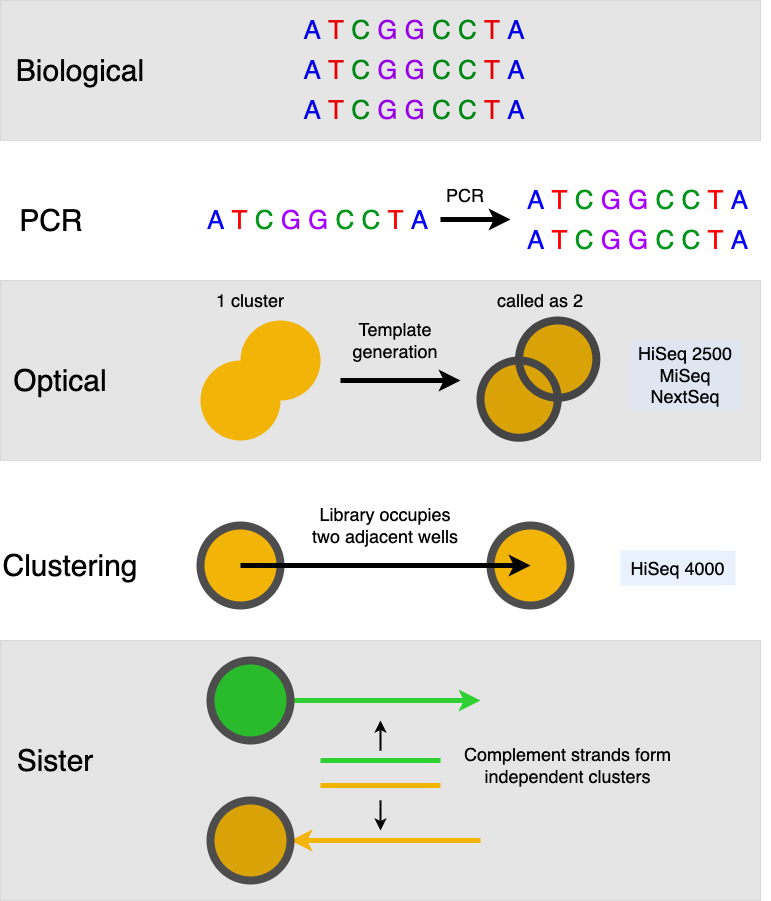

The diagram above was exported from draw.io. Its source (the exported page's mxGraphModel, read from the mxfile embedded in the PNG):
<mxGraphModel dx="1434" dy="1896" grid="1" gridSize="10" guides="1" tooltips="1" connect="1" arrows="1" fold="1" page="1" pageScale="1" pageWidth="850" pageHeight="1100" background="#ffffff" math="0" shadow="0">
  <root>
    <mxCell id="0" />
    <mxCell id="1" parent="0" />
    <mxCell id="cOG0FIDxnhEILrObCzr5-51" value="" style="ellipse;whiteSpace=wrap;html=1;aspect=fixed;fillColor=#2fd032;strokeColor=none;strokeWidth=8;shadow=0;" vertex="1" parent="1">
      <mxGeometry x="250" y="580" width="80" height="80" as="geometry" />
    </mxCell>
    <mxCell id="cOG0FIDxnhEILrObCzr5-55" value="" style="ellipse;whiteSpace=wrap;html=1;aspect=fixed;fillColor=#f2b407;strokeColor=none;strokeWidth=8;shadow=0;noLabel=0;container=0;dropTarget=0;collapsible=0;backgroundOutline=0;perimeterSpacing=0;" vertex="1" parent="1">
      <mxGeometry x="250" y="720" width="80" height="80" as="geometry" />
    </mxCell>
    <mxCell id="cOG0FIDxnhEILrObCzr5-77" value="" style="rounded=0;whiteSpace=wrap;html=1;opacity=10;fillColor=#000000;" vertex="1" parent="1">
      <mxGeometry x="40" y="560" width="760" height="260" as="geometry" />
    </mxCell>
    <mxCell id="cOG0FIDxnhEILrObCzr5-61" value="" style="endArrow=classic;html=1;rounded=0;strokeColor=#F2B407;strokeWidth=5;" edge="1" parent="1">
      <mxGeometry width="50" height="50" relative="1" as="geometry">
        <mxPoint x="520" y="760" as="sourcePoint" />
        <mxPoint x="330" y="760" as="targetPoint" />
      </mxGeometry>
    </mxCell>
    <mxCell id="cOG0FIDxnhEILrObCzr5-56" value="" style="ellipse;whiteSpace=wrap;html=1;aspect=fixed;fillColor=none;strokeColor=#4d4d4d;strokeWidth=8;direction=south;" vertex="1" parent="1">
      <mxGeometry x="250" y="720" width="80" height="80" as="geometry" />
    </mxCell>
    <mxCell id="cOG0FIDxnhEILrObCzr5-59" value="" style="endArrow=classic;html=1;rounded=0;strokeColor=#2FD032;strokeWidth=5;exitX=1;exitY=0.5;exitDx=0;exitDy=0;" edge="1" parent="1" source="cOG0FIDxnhEILrObCzr5-51">
      <mxGeometry width="50" height="50" relative="1" as="geometry">
        <mxPoint x="340" y="620" as="sourcePoint" />
        <mxPoint x="520" y="620" as="targetPoint" />
      </mxGeometry>
    </mxCell>
    <mxCell id="cOG0FIDxnhEILrObCzr5-52" value="" style="ellipse;whiteSpace=wrap;html=1;aspect=fixed;fillColor=none;strokeColor=#4d4d4d;strokeWidth=8;" vertex="1" parent="1">
      <mxGeometry x="250" y="580" width="80" height="80" as="geometry" />
    </mxCell>
    <mxCell id="cOG0FIDxnhEILrObCzr5-15" value="" style="ellipse;whiteSpace=wrap;html=1;aspect=fixed;fillColor=#f2b407;strokeColor=none;strokeWidth=8;shadow=0;" vertex="1" parent="1">
      <mxGeometry x="530" y="445" width="80" height="80" as="geometry" />
    </mxCell>
    <mxCell id="cOG0FIDxnhEILrObCzr5-16" value="" style="ellipse;whiteSpace=wrap;html=1;aspect=fixed;fillColor=none;strokeColor=#4d4d4d;strokeWidth=8;" vertex="1" parent="1">
      <mxGeometry x="530" y="445" width="80" height="80" as="geometry" />
    </mxCell>
    <mxCell id="cOG0FIDxnhEILrObCzr5-8" value="" style="endArrow=classic;html=1;rounded=0;strokeColor=#000000;strokeWidth=5;" edge="1" parent="1">
      <mxGeometry width="50" height="50" relative="1" as="geometry">
        <mxPoint x="380" y="300" as="sourcePoint" />
        <mxPoint x="500" y="300" as="targetPoint" />
      </mxGeometry>
    </mxCell>
    <mxCell id="cOG0FIDxnhEILrObCzr5-9" value="" style="group" vertex="1" connectable="0" parent="1">
      <mxGeometry x="520" y="240" width="280" height="140" as="geometry" />
    </mxCell>
    <mxCell id="cOG0FIDxnhEILrObCzr5-4" value="" style="ellipse;whiteSpace=wrap;html=1;aspect=fixed;fillColor=#f2b407;strokeColor=none;strokeWidth=8;shadow=0;noLabel=0;container=0;dropTarget=0;collapsible=0;backgroundOutline=0;perimeterSpacing=0;" vertex="1" parent="cOG0FIDxnhEILrObCzr5-9">
      <mxGeometry y="40" width="77.24137931034483" height="77.24137931034483" as="geometry" />
    </mxCell>
    <mxCell id="cOG0FIDxnhEILrObCzr5-3" value="" style="ellipse;whiteSpace=wrap;html=1;aspect=fixed;fillColor=#f2b407;strokeColor=none;strokeWidth=8;shadow=0;" vertex="1" parent="cOG0FIDxnhEILrObCzr5-9">
      <mxGeometry x="38.62068965517241" width="77.24137931034483" height="77.24137931034483" as="geometry" />
    </mxCell>
    <mxCell id="cOG0FIDxnhEILrObCzr5-6" value="" style="ellipse;whiteSpace=wrap;html=1;aspect=fixed;fillColor=none;strokeColor=#4d4d4d;strokeWidth=8;" vertex="1" parent="cOG0FIDxnhEILrObCzr5-9">
      <mxGeometry x="38.62068965517241" width="77.24137931034483" height="77.24137931034483" as="geometry" />
    </mxCell>
    <mxCell id="cOG0FIDxnhEILrObCzr5-7" value="" style="ellipse;whiteSpace=wrap;html=1;aspect=fixed;fillColor=none;strokeColor=#4d4d4d;strokeWidth=8;" vertex="1" parent="cOG0FIDxnhEILrObCzr5-9">
      <mxGeometry y="40" width="77.24137931034483" height="77.24137931034483" as="geometry" />
    </mxCell>
    <mxCell id="cOG0FIDxnhEILrObCzr5-70" value="" style="rounded=0;whiteSpace=wrap;html=1;opacity=10;fillColor=#000000;" vertex="1" parent="cOG0FIDxnhEILrObCzr5-9">
      <mxGeometry x="-480" y="-40" width="760" height="180" as="geometry" />
    </mxCell>
    <mxCell id="cOG0FIDxnhEILrObCzr5-10" value="" style="group" vertex="1" connectable="0" parent="1">
      <mxGeometry x="240" y="240" width="120" height="120" as="geometry" />
    </mxCell>
    <mxCell id="cOG0FIDxnhEILrObCzr5-1" value="" style="ellipse;whiteSpace=wrap;html=1;aspect=fixed;fillColor=#f2b407;strokeColor=none;" vertex="1" parent="cOG0FIDxnhEILrObCzr5-10">
      <mxGeometry y="40" width="80" height="80" as="geometry" />
    </mxCell>
    <mxCell id="cOG0FIDxnhEILrObCzr5-2" value="" style="ellipse;whiteSpace=wrap;html=1;aspect=fixed;fillColor=#f2b407;strokeColor=none;" vertex="1" parent="cOG0FIDxnhEILrObCzr5-10">
      <mxGeometry x="40" width="80" height="80" as="geometry" />
    </mxCell>
    <mxCell id="cOG0FIDxnhEILrObCzr5-11" value="&lt;font style=&quot;font-size: 18px;&quot;&gt;Template&lt;br&gt;generation&lt;/font&gt;" style="text;html=1;strokeColor=none;fillColor=none;align=center;verticalAlign=middle;whiteSpace=wrap;rounded=0;fontColor=#000000;" vertex="1" parent="1">
      <mxGeometry x="380" y="230" width="110" height="60" as="geometry" />
    </mxCell>
    <mxCell id="cOG0FIDxnhEILrObCzr5-21" value="&lt;font style=&quot;font-size: 18px;&quot;&gt;Library occupies two adjacent wells&lt;br&gt;&lt;/font&gt;" style="text;html=1;strokeColor=none;fillColor=none;align=center;verticalAlign=middle;whiteSpace=wrap;rounded=0;fontColor=#000000;" vertex="1" parent="1">
      <mxGeometry x="345" y="410" width="160" height="70" as="geometry" />
    </mxCell>
    <mxCell id="cOG0FIDxnhEILrObCzr5-22" value="&lt;font style=&quot;&quot;&gt;&lt;span style=&quot;font-size: 30px;&quot;&gt;Optical&lt;/span&gt;&lt;br&gt;&lt;/font&gt;" style="text;html=1;strokeColor=none;fillColor=none;align=center;verticalAlign=middle;whiteSpace=wrap;rounded=0;fontColor=#000000;" vertex="1" parent="1">
      <mxGeometry x="50" y="260" width="100" height="80" as="geometry" />
    </mxCell>
    <mxCell id="cOG0FIDxnhEILrObCzr5-23" value="&lt;font style=&quot;&quot;&gt;&lt;span style=&quot;font-size: 30px;&quot;&gt;Clustering&lt;/span&gt;&lt;br&gt;&lt;/font&gt;" style="text;html=1;strokeColor=none;fillColor=none;align=center;verticalAlign=middle;whiteSpace=wrap;rounded=0;fontColor=#000000;" vertex="1" parent="1">
      <mxGeometry x="40" y="445" width="140" height="80" as="geometry" />
    </mxCell>
    <mxCell id="cOG0FIDxnhEILrObCzr5-14" value="" style="ellipse;whiteSpace=wrap;html=1;aspect=fixed;fillColor=#f2b407;strokeColor=none;strokeWidth=8;shadow=0;noLabel=0;container=0;dropTarget=0;collapsible=0;backgroundOutline=0;perimeterSpacing=0;" vertex="1" parent="1">
      <mxGeometry x="240" y="445" width="80" height="80" as="geometry" />
    </mxCell>
    <mxCell id="cOG0FIDxnhEILrObCzr5-17" value="" style="ellipse;whiteSpace=wrap;html=1;aspect=fixed;fillColor=none;strokeColor=#4d4d4d;strokeWidth=8;direction=south;" vertex="1" parent="1">
      <mxGeometry x="240" y="445" width="80" height="80" as="geometry" />
    </mxCell>
    <mxCell id="cOG0FIDxnhEILrObCzr5-12" value="" style="endArrow=classic;html=1;rounded=0;strokeColor=#000000;strokeWidth=5;" edge="1" parent="1">
      <mxGeometry width="50" height="50" relative="1" as="geometry">
        <mxPoint x="280" y="485" as="sourcePoint" />
        <mxPoint x="570" y="485" as="targetPoint" />
      </mxGeometry>
    </mxCell>
    <mxCell id="cOG0FIDxnhEILrObCzr5-25" value="&lt;font style=&quot;font-size: 18px;&quot;&gt;HiSeq 4000&lt;br&gt;&lt;/font&gt;" style="text;html=1;strokeColor=none;fillColor=#DAE8FC;align=center;verticalAlign=middle;whiteSpace=wrap;rounded=0;fontColor=#000000;opacity=60;" vertex="1" parent="1">
      <mxGeometry x="660" y="470" width="115" height="35" as="geometry" />
    </mxCell>
    <mxCell id="cOG0FIDxnhEILrObCzr5-26" value="&lt;font style=&quot;font-size: 18px;&quot;&gt;HiSeq 2500&lt;br&gt;MiSeq&lt;br&gt;NextSeq&lt;br&gt;&lt;/font&gt;" style="text;html=1;strokeColor=none;fillColor=#DAE8FC;align=center;verticalAlign=middle;whiteSpace=wrap;rounded=0;fontColor=#000000;opacity=60;" vertex="1" parent="1">
      <mxGeometry x="670" y="260" width="110" height="70" as="geometry" />
    </mxCell>
    <mxCell id="cOG0FIDxnhEILrObCzr5-39" value="&lt;font style=&quot;&quot;&gt;&lt;font style=&quot;font-size: 30px;&quot;&gt;PCR&amp;nbsp;&lt;/font&gt;&lt;br&gt;&lt;/font&gt;" style="text;html=1;strokeColor=none;fillColor=none;align=center;verticalAlign=middle;whiteSpace=wrap;rounded=0;fontColor=#000000;" vertex="1" parent="1">
      <mxGeometry x="60" y="100" width="70" height="80" as="geometry" />
    </mxCell>
    <mxCell id="cOG0FIDxnhEILrObCzr5-40" value="&lt;font style=&quot;font-size: 26px;&quot;&gt;&lt;font color=&quot;#0400ff&quot; style=&quot;font-size: 26px;&quot;&gt;A&amp;nbsp;&lt;/font&gt;&lt;font color=&quot;#ff0000&quot; style=&quot;font-size: 26px;&quot;&gt;T&amp;nbsp;&lt;/font&gt;&lt;font color=&quot;#009619&quot; style=&quot;font-size: 26px;&quot;&gt;C&amp;nbsp;&lt;/font&gt;&lt;font color=&quot;#a600ff&quot; style=&quot;font-size: 26px;&quot;&gt;G G&amp;nbsp;&lt;/font&gt;&lt;font color=&quot;#009619&quot; style=&quot;font-size: 26px;&quot;&gt;C C&amp;nbsp;&lt;/font&gt;&lt;font color=&quot;#ff0000&quot; style=&quot;font-size: 26px;&quot;&gt;T&amp;nbsp;&lt;/font&gt;&lt;font color=&quot;#0400ff&quot; style=&quot;font-size: 26px;&quot;&gt;A&lt;/font&gt;&lt;/font&gt;" style="text;html=1;strokeColor=none;fillColor=none;align=center;verticalAlign=middle;whiteSpace=wrap;rounded=0;" vertex="1" parent="1">
      <mxGeometry x="340" y="-80" width="227.5" height="60" as="geometry" />
    </mxCell>
    <mxCell id="cOG0FIDxnhEILrObCzr5-43" value="&lt;font style=&quot;&quot;&gt;&lt;font style=&quot;font-size: 30px;&quot;&gt;Biological&lt;/font&gt;&lt;br&gt;&lt;/font&gt;" style="text;html=1;strokeColor=none;fillColor=none;align=center;verticalAlign=middle;whiteSpace=wrap;rounded=0;fontColor=#000000;" vertex="1" parent="1">
      <mxGeometry x="55" y="-50" width="130" height="80" as="geometry" />
    </mxCell>
    <mxCell id="cOG0FIDxnhEILrObCzr5-44" value="&lt;font style=&quot;font-size: 26px;&quot;&gt;&lt;font color=&quot;#0400ff&quot; style=&quot;font-size: 26px;&quot;&gt;A&amp;nbsp;&lt;/font&gt;&lt;font color=&quot;#ff0000&quot; style=&quot;font-size: 26px;&quot;&gt;T&amp;nbsp;&lt;/font&gt;&lt;font color=&quot;#009619&quot; style=&quot;font-size: 26px;&quot;&gt;C&amp;nbsp;&lt;/font&gt;&lt;font color=&quot;#a600ff&quot; style=&quot;font-size: 26px;&quot;&gt;G G&amp;nbsp;&lt;/font&gt;&lt;font color=&quot;#009619&quot; style=&quot;font-size: 26px;&quot;&gt;C C&amp;nbsp;&lt;/font&gt;&lt;font color=&quot;#ff0000&quot; style=&quot;font-size: 26px;&quot;&gt;T&amp;nbsp;&lt;/font&gt;&lt;font color=&quot;#0400ff&quot; style=&quot;font-size: 26px;&quot;&gt;A&lt;/font&gt;&lt;/font&gt;" style="text;html=1;strokeColor=none;fillColor=none;align=center;verticalAlign=middle;whiteSpace=wrap;rounded=0;" vertex="1" parent="1">
      <mxGeometry x="545" y="130" width="265" height="60" as="geometry" />
    </mxCell>
    <mxCell id="cOG0FIDxnhEILrObCzr5-45" value="&lt;font style=&quot;font-size: 26px;&quot;&gt;&lt;font color=&quot;#0400ff&quot; style=&quot;font-size: 26px;&quot;&gt;A&amp;nbsp;&lt;/font&gt;&lt;font color=&quot;#ff0000&quot; style=&quot;font-size: 26px;&quot;&gt;T&amp;nbsp;&lt;/font&gt;&lt;font color=&quot;#009619&quot; style=&quot;font-size: 26px;&quot;&gt;C&amp;nbsp;&lt;/font&gt;&lt;font color=&quot;#a600ff&quot; style=&quot;font-size: 26px;&quot;&gt;G G&amp;nbsp;&lt;/font&gt;&lt;font color=&quot;#009619&quot; style=&quot;font-size: 26px;&quot;&gt;C C&amp;nbsp;&lt;/font&gt;&lt;font color=&quot;#ff0000&quot; style=&quot;font-size: 26px;&quot;&gt;T&amp;nbsp;&lt;/font&gt;&lt;font color=&quot;#0400ff&quot; style=&quot;font-size: 26px;&quot;&gt;A&lt;/font&gt;&lt;/font&gt;" style="text;html=1;strokeColor=none;fillColor=none;align=center;verticalAlign=middle;whiteSpace=wrap;rounded=0;" vertex="1" parent="1">
      <mxGeometry x="545" y="90" width="265" height="60" as="geometry" />
    </mxCell>
    <mxCell id="cOG0FIDxnhEILrObCzr5-46" value="&lt;font style=&quot;font-size: 26px;&quot;&gt;&lt;font color=&quot;#0400ff&quot; style=&quot;font-size: 26px;&quot;&gt;A&amp;nbsp;&lt;/font&gt;&lt;font color=&quot;#ff0000&quot; style=&quot;font-size: 26px;&quot;&gt;T&amp;nbsp;&lt;/font&gt;&lt;font color=&quot;#009619&quot; style=&quot;font-size: 26px;&quot;&gt;C&amp;nbsp;&lt;/font&gt;&lt;font color=&quot;#a600ff&quot; style=&quot;font-size: 26px;&quot;&gt;G G&amp;nbsp;&lt;/font&gt;&lt;font color=&quot;#009619&quot; style=&quot;font-size: 26px;&quot;&gt;C C&amp;nbsp;&lt;/font&gt;&lt;font color=&quot;#ff0000&quot; style=&quot;font-size: 26px;&quot;&gt;T&amp;nbsp;&lt;/font&gt;&lt;font color=&quot;#0400ff&quot; style=&quot;font-size: 26px;&quot;&gt;A&lt;/font&gt;&lt;/font&gt;" style="text;html=1;strokeColor=none;fillColor=none;align=center;verticalAlign=middle;whiteSpace=wrap;rounded=0;" vertex="1" parent="1">
      <mxGeometry x="225" y="110" width="265" height="60" as="geometry" />
    </mxCell>
    <mxCell id="cOG0FIDxnhEILrObCzr5-47" value="" style="endArrow=classic;html=1;rounded=0;strokeColor=#000000;strokeWidth=5;" edge="1" parent="1">
      <mxGeometry width="50" height="50" relative="1" as="geometry">
        <mxPoint x="480" y="139" as="sourcePoint" />
        <mxPoint x="550" y="139" as="targetPoint" />
      </mxGeometry>
    </mxCell>
    <mxCell id="cOG0FIDxnhEILrObCzr5-48" value="&lt;font style=&quot;font-size: 18px;&quot;&gt;PCR&lt;br&gt;&lt;/font&gt;" style="text;html=1;strokeColor=none;fillColor=none;align=center;verticalAlign=middle;whiteSpace=wrap;rounded=0;fontColor=#000000;" vertex="1" parent="1">
      <mxGeometry x="450" y="90" width="110" height="50" as="geometry" />
    </mxCell>
    <mxCell id="cOG0FIDxnhEILrObCzr5-49" value="&lt;font style=&quot;font-size: 26px;&quot;&gt;&lt;font color=&quot;#0400ff&quot; style=&quot;font-size: 26px;&quot;&gt;A&amp;nbsp;&lt;/font&gt;&lt;font color=&quot;#ff0000&quot; style=&quot;font-size: 26px;&quot;&gt;T&amp;nbsp;&lt;/font&gt;&lt;font color=&quot;#009619&quot; style=&quot;font-size: 26px;&quot;&gt;C&amp;nbsp;&lt;/font&gt;&lt;font color=&quot;#a600ff&quot; style=&quot;font-size: 26px;&quot;&gt;G G&amp;nbsp;&lt;/font&gt;&lt;font color=&quot;#009619&quot; style=&quot;font-size: 26px;&quot;&gt;C C&amp;nbsp;&lt;/font&gt;&lt;font color=&quot;#ff0000&quot; style=&quot;font-size: 26px;&quot;&gt;T&amp;nbsp;&lt;/font&gt;&lt;font color=&quot;#0400ff&quot; style=&quot;font-size: 26px;&quot;&gt;A&lt;/font&gt;&lt;/font&gt;" style="text;html=1;strokeColor=none;fillColor=none;align=center;verticalAlign=middle;whiteSpace=wrap;rounded=0;" vertex="1" parent="1">
      <mxGeometry x="340" y="-40" width="227.5" height="60" as="geometry" />
    </mxCell>
    <mxCell id="cOG0FIDxnhEILrObCzr5-50" value="&lt;font style=&quot;font-size: 26px;&quot;&gt;&lt;font color=&quot;#0400ff&quot; style=&quot;font-size: 26px;&quot;&gt;A&amp;nbsp;&lt;/font&gt;&lt;font color=&quot;#ff0000&quot; style=&quot;font-size: 26px;&quot;&gt;T&amp;nbsp;&lt;/font&gt;&lt;font color=&quot;#009619&quot; style=&quot;font-size: 26px;&quot;&gt;C&amp;nbsp;&lt;/font&gt;&lt;font color=&quot;#a600ff&quot; style=&quot;font-size: 26px;&quot;&gt;G G&amp;nbsp;&lt;/font&gt;&lt;font color=&quot;#009619&quot; style=&quot;font-size: 26px;&quot;&gt;C C&amp;nbsp;&lt;/font&gt;&lt;font color=&quot;#ff0000&quot; style=&quot;font-size: 26px;&quot;&gt;T&amp;nbsp;&lt;/font&gt;&lt;font color=&quot;#0400ff&quot; style=&quot;font-size: 26px;&quot;&gt;A&lt;/font&gt;&lt;/font&gt;" style="text;html=1;strokeColor=none;fillColor=none;align=center;verticalAlign=middle;whiteSpace=wrap;rounded=0;" vertex="1" parent="1">
      <mxGeometry x="340" width="227.5" height="60" as="geometry" />
    </mxCell>
    <mxCell id="cOG0FIDxnhEILrObCzr5-53" value="&lt;font style=&quot;font-size: 18px;&quot;&gt;Complement strands form independent clusters&lt;br&gt;&lt;/font&gt;" style="text;html=1;strokeColor=none;fillColor=none;align=center;verticalAlign=middle;whiteSpace=wrap;rounded=0;fontColor=#000000;" vertex="1" parent="1">
      <mxGeometry x="500" y="650" width="215" height="70" as="geometry" />
    </mxCell>
    <mxCell id="cOG0FIDxnhEILrObCzr5-54" value="&lt;font style=&quot;&quot;&gt;&lt;span style=&quot;font-size: 30px;&quot;&gt;Sister&lt;/span&gt;&lt;br&gt;&lt;/font&gt;" style="text;html=1;strokeColor=none;fillColor=none;align=center;verticalAlign=middle;whiteSpace=wrap;rounded=0;fontColor=#000000;" vertex="1" parent="1">
      <mxGeometry x="50" y="640" width="90" height="80" as="geometry" />
    </mxCell>
    <mxCell id="cOG0FIDxnhEILrObCzr5-62" value="" style="endArrow=none;html=1;rounded=0;strokeWidth=5;strokeColor=#2FD032;" edge="1" parent="1">
      <mxGeometry width="50" height="50" relative="1" as="geometry">
        <mxPoint x="360" y="680" as="sourcePoint" />
        <mxPoint x="480" y="680" as="targetPoint" />
      </mxGeometry>
    </mxCell>
    <mxCell id="cOG0FIDxnhEILrObCzr5-63" value="" style="endArrow=none;html=1;rounded=0;strokeWidth=5;strokeColor=#F2B407;" edge="1" parent="1">
      <mxGeometry width="50" height="50" relative="1" as="geometry">
        <mxPoint x="360" y="705" as="sourcePoint" />
        <mxPoint x="480" y="705" as="targetPoint" />
      </mxGeometry>
    </mxCell>
    <mxCell id="cOG0FIDxnhEILrObCzr5-64" value="" style="endArrow=classic;html=1;rounded=0;strokeColor=#000000;strokeWidth=2;" edge="1" parent="1">
      <mxGeometry width="50" height="50" relative="1" as="geometry">
        <mxPoint x="420" y="670" as="sourcePoint" />
        <mxPoint x="420" y="640" as="targetPoint" />
      </mxGeometry>
    </mxCell>
    <mxCell id="cOG0FIDxnhEILrObCzr5-65" value="" style="endArrow=classic;html=1;rounded=0;strokeColor=#000000;strokeWidth=2;" edge="1" parent="1">
      <mxGeometry width="50" height="50" relative="1" as="geometry">
        <mxPoint x="420" y="720" as="sourcePoint" />
        <mxPoint x="420" y="750" as="targetPoint" />
      </mxGeometry>
    </mxCell>
    <mxCell id="cOG0FIDxnhEILrObCzr5-66" value="&lt;font style=&quot;font-size: 18px;&quot;&gt;1 cluster&lt;/font&gt;" style="text;html=1;strokeColor=none;fillColor=none;align=center;verticalAlign=middle;whiteSpace=wrap;rounded=0;fontColor=#000000;" vertex="1" parent="1">
      <mxGeometry x="250" y="200" width="80" height="40" as="geometry" />
    </mxCell>
    <mxCell id="cOG0FIDxnhEILrObCzr5-67" value="&lt;font style=&quot;font-size: 18px;&quot;&gt;called as 2&lt;/font&gt;" style="text;html=1;strokeColor=none;fillColor=none;align=center;verticalAlign=middle;whiteSpace=wrap;rounded=0;fontColor=#000000;" vertex="1" parent="1">
      <mxGeometry x="535" y="200" width="90" height="40" as="geometry" />
    </mxCell>
    <mxCell id="cOG0FIDxnhEILrObCzr5-69" value="" style="rounded=0;whiteSpace=wrap;html=1;opacity=10;fillColor=#000000;" vertex="1" parent="1">
      <mxGeometry x="40" y="-80" width="760" height="140" as="geometry" />
    </mxCell>
  </root>
</mxGraphModel>